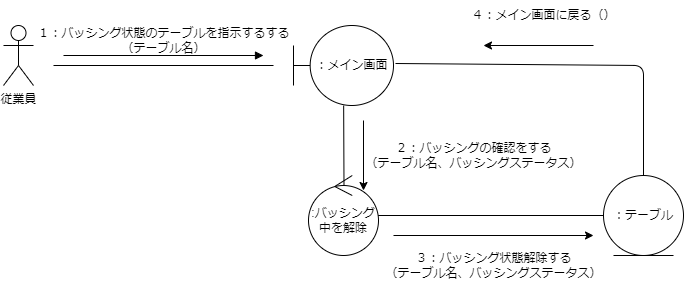

The diagram above was exported from draw.io. Its source (the exported page's mxGraphModel, read from the mxfile embedded in the PNG):
<mxGraphModel dx="641" dy="495" grid="1" gridSize="10" guides="1" tooltips="1" connect="1" arrows="1" fold="1" page="1" pageScale="1" pageWidth="827" pageHeight="1169" math="0" shadow="0">
  <root>
    <mxCell id="0" />
    <mxCell id="1" parent="0" />
    <mxCell id="2" style="edgeStyle=none;html=1;endArrow=none;endFill=0;" parent="1" edge="1">
      <mxGeometry relative="1" as="geometry">
        <mxPoint x="380" y="280" as="targetPoint" />
        <mxPoint x="160" y="280" as="sourcePoint" />
        <Array as="points" />
      </mxGeometry>
    </mxCell>
    <mxCell id="4" value="従業員" style="shape=umlActor;verticalLabelPosition=bottom;verticalAlign=top;html=1;outlineConnect=0;" parent="1" vertex="1">
      <mxGeometry x="110" y="240" width="30" height="60" as="geometry" />
    </mxCell>
    <mxCell id="15" style="edgeStyle=none;html=1;endArrow=none;endFill=0;entryX=0.507;entryY=0.125;entryDx=0;entryDy=0;entryPerimeter=0;" edge="1" parent="1" source="5" target="17">
      <mxGeometry relative="1" as="geometry">
        <mxPoint x="450" y="390" as="targetPoint" />
      </mxGeometry>
    </mxCell>
    <mxCell id="5" value="：メイン画面" style="shape=umlBoundary;whiteSpace=wrap;html=1;" parent="1" vertex="1">
      <mxGeometry x="400" y="240" width="100" height="80" as="geometry" />
    </mxCell>
    <mxCell id="9" value="１：バッシング状態のテーブルを指示するする&lt;br&gt;（テーブル名）" style="text;html=1;align=center;verticalAlign=middle;resizable=0;points=[];autosize=1;strokeColor=none;fillColor=none;" parent="1" vertex="1">
      <mxGeometry x="130" y="235" width="280" height="40" as="geometry" />
    </mxCell>
    <mxCell id="12" value="" style="endArrow=block;html=1;endFill=1;" parent="1" edge="1">
      <mxGeometry width="50" height="50" relative="1" as="geometry">
        <mxPoint x="170" y="270" as="sourcePoint" />
        <mxPoint x="370" y="270" as="targetPoint" />
      </mxGeometry>
    </mxCell>
    <mxCell id="22" style="edgeStyle=none;html=1;entryX=1.02;entryY=0.475;entryDx=0;entryDy=0;entryPerimeter=0;endArrow=none;endFill=0;" edge="1" parent="1" source="13" target="5">
      <mxGeometry relative="1" as="geometry">
        <Array as="points">
          <mxPoint x="750" y="280" />
        </Array>
      </mxGeometry>
    </mxCell>
    <mxCell id="13" value="：テーブル" style="ellipse;shape=umlEntity;whiteSpace=wrap;html=1;" vertex="1" parent="1">
      <mxGeometry x="710" y="390" width="80" height="80" as="geometry" />
    </mxCell>
    <mxCell id="16" style="edgeStyle=none;html=1;entryX=0;entryY=0.5;entryDx=0;entryDy=0;endArrow=none;endFill=0;exitX=0.979;exitY=0.5;exitDx=0;exitDy=0;exitPerimeter=0;" edge="1" parent="1" source="17" target="13">
      <mxGeometry relative="1" as="geometry">
        <mxPoint x="500" y="430" as="sourcePoint" />
      </mxGeometry>
    </mxCell>
    <mxCell id="17" value=":バッシング中を解除" style="ellipse;shape=umlControl;whiteSpace=wrap;html=1;" vertex="1" parent="1">
      <mxGeometry x="415" y="390" width="70" height="80" as="geometry" />
    </mxCell>
    <mxCell id="18" value="２：バッシングの確認をする&lt;br&gt;（テーブル名、バッシングステータス）" style="text;html=1;align=center;verticalAlign=middle;resizable=0;points=[];autosize=1;strokeColor=none;fillColor=none;" vertex="1" parent="1">
      <mxGeometry x="460" y="350" width="240" height="40" as="geometry" />
    </mxCell>
    <mxCell id="19" value="３：バッシング状態解除する&lt;br&gt;（テーブル名、バッシングステータス）" style="text;html=1;align=center;verticalAlign=middle;resizable=0;points=[];autosize=1;strokeColor=none;fillColor=none;" vertex="1" parent="1">
      <mxGeometry x="480" y="460" width="240" height="40" as="geometry" />
    </mxCell>
    <mxCell id="20" value="" style="endArrow=classic;html=1;" edge="1" parent="1">
      <mxGeometry width="50" height="50" relative="1" as="geometry">
        <mxPoint x="470" y="335" as="sourcePoint" />
        <mxPoint x="470" y="405" as="targetPoint" />
      </mxGeometry>
    </mxCell>
    <mxCell id="21" value="" style="endArrow=classic;html=1;" edge="1" parent="1">
      <mxGeometry width="50" height="50" relative="1" as="geometry">
        <mxPoint x="500" y="450" as="sourcePoint" />
        <mxPoint x="700" y="450" as="targetPoint" />
      </mxGeometry>
    </mxCell>
    <mxCell id="23" value="４：メイン画面に戻る（）" style="text;html=1;align=center;verticalAlign=middle;resizable=0;points=[];autosize=1;strokeColor=none;fillColor=none;" vertex="1" parent="1">
      <mxGeometry x="565" y="215" width="170" height="30" as="geometry" />
    </mxCell>
    <mxCell id="24" value="" style="endArrow=classic;html=1;" edge="1" parent="1">
      <mxGeometry width="50" height="50" relative="1" as="geometry">
        <mxPoint x="700" y="260" as="sourcePoint" />
        <mxPoint x="590" y="260" as="targetPoint" />
      </mxGeometry>
    </mxCell>
  </root>
</mxGraphModel>